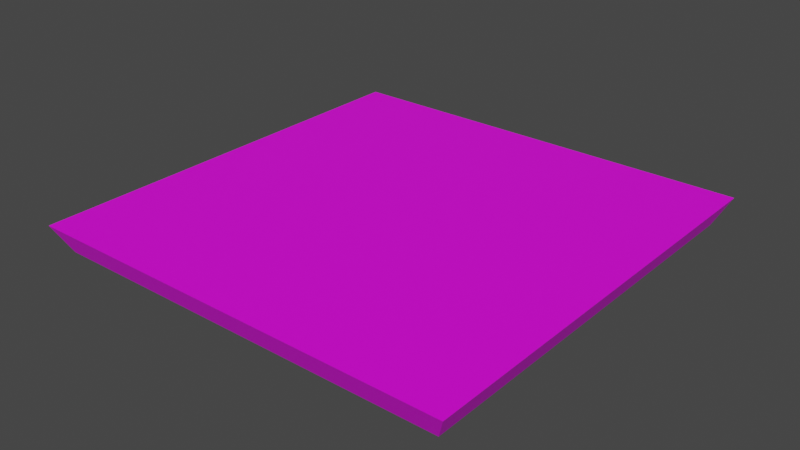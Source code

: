 # Source: 54001.blend  (saved by Blender 2.82.7; exported with 4.5.12 LTS)
import bpy
from mathutils import Matrix  # noqa: F401  (used for matrix-valued properties, if any)

bpy.ops.wm.read_factory_settings(use_empty=True)
scene = bpy.context.scene
scene.name = 'Scene'

# ---- collections
col_collection = bpy.data.collections.new('Collection'); scene.collection.children.link(col_collection)

# ---- images (referenced by path relative to the original .blend; pixels are not part of the script)
import os
ASSET_DIR = os.environ.get("B2B_ASSET_DIR", "")  # directory of the original .blend (textures are referenced by path, not embedded)
HERE = os.path.dirname(os.path.abspath(__file__))  # packed textures are extracted next to this script under _unpacked/

def load_image(name, relpath, width, height, colorspace="sRGB"):
    """Load a texture the original file referenced (path relative to the .blend, or extracted next to this script)."""
    p = next((c for c in (os.path.join(HERE, relpath), os.path.join(ASSET_DIR, relpath)) if relpath and os.path.exists(c)), "")
    if p:
        img = bpy.data.images.load(p, check_existing=True)
        img.name = name
    else:  # same state as the original file: an image datablock whose file is absent (Cycles renders it pink)
        img = bpy.data.images.new(name, width, height)
        img.source = "FILE"
        img.filepath = "//" + (relpath or name)
    img.colorspace_settings.name = colorspace
    return img
img_094_1_0_png = load_image('094_1-0.png', 'textures/094_1-0.png', 1024, 1024, 'sRGB')
img_067_14_0_png = load_image('067_14-0.png', 'textures/067_14-0.png', 1024, 1024, 'sRGB')

# ---- materials (node trees are filled in below, after node groups)
mat_094_1_0 = bpy.data.materials.new('094_1-0')
mat_094_1_0.use_transparent_shadow = False
mat_067_14_0 = bpy.data.materials.new('067_14-0')
mat_067_14_0.use_transparent_shadow = False

# ---- material node trees
mat_094_1_0.use_nodes = True; mat_094_1_0.node_tree.nodes.clear()
_N = mat_094_1_0.node_tree.nodes; _L = mat_094_1_0.node_tree.links
n0 = _N.new('ShaderNodeBsdfPrincipled'); n0.name = 'Principled BSDF'; n0.location = (0, 300)
n0.distribution = 'GGX'
n0.subsurface_method = 'BURLEY'
n0.inputs[3].default_value = 1.45
n0.inputs[27].default_value = (0.0, 0.0, 0.0, 1.0)
n0.inputs[28].default_value = 1.0
n1 = _N.new('ShaderNodeOutputMaterial'); n1.name = 'Material Output'; n1.location = (300, 300)
n2 = _N.new('ShaderNodeTexImage'); n2.name = 'Image Texture'; n2.location = (-300, 300)
n2.label = 'Base Color'
n2.image = img_094_1_0_png
_L.new(n0.outputs[0], n1.inputs[0])
_L.new(n2.outputs[0], n0.inputs[0])
n1.is_active_output = True
mat_067_14_0.use_nodes = True; mat_067_14_0.node_tree.nodes.clear()
_N = mat_067_14_0.node_tree.nodes; _L = mat_067_14_0.node_tree.links
n0 = _N.new('ShaderNodeBsdfPrincipled'); n0.name = 'Principled BSDF'; n0.location = (0, 300)
n0.distribution = 'GGX'
n0.subsurface_method = 'BURLEY'
n0.inputs[3].default_value = 1.45
n0.inputs[27].default_value = (0.0, 0.0, 0.0, 1.0)
n0.inputs[28].default_value = 1.0
n1 = _N.new('ShaderNodeOutputMaterial'); n1.name = 'Material Output'; n1.location = (300, 300)
n2 = _N.new('ShaderNodeTexImage'); n2.name = 'Image Texture'; n2.location = (-300, 300)
n2.label = 'Base Color'
n2.image = img_067_14_0_png
_L.new(n0.outputs[0], n1.inputs[0])
_L.new(n2.outputs[0], n0.inputs[0])
n1.is_active_output = True

# ---- world
world_world = bpy.data.worlds.new('World'); scene.world = world_world
world_world.use_nodes = True; world_world.node_tree.nodes.clear()
_N = world_world.node_tree.nodes; _L = world_world.node_tree.links
n0 = _N.new('ShaderNodeOutputWorld'); n0.name = 'World Output'; n0.location = (300, 300)
n1 = _N.new('ShaderNodeBackground'); n1.name = 'Background'; n1.location = (10, 300)
n1.inputs[0].default_value = (0.05088, 0.05088, 0.05088, 1.0)
_L.new(n1.outputs[0], n0.inputs[0])
n0.is_active_output = True
world_world.color = (0.05088, 0.05088, 0.05088)
world_world.use_sun_shadow = False
world_world.sun_shadow_jitter_overblur = 0.0

# ---- meshes
me_model54001 = bpy.data.meshes.new('model54001')
me_model54001.from_pydata([(0.0, 0.0, 0.0), (-128.0, -1.119e-05, 0.0), (-128.0, -128.0, 2.085e-05), (1.119e-05, -128.0, 2.085e-05), (-124.0, -4.0, -8.0), (-128.0, -1.119e-05, 0.0), (0.0, 0.0, 0.0), (-4.0, -4.0, -8.0), (-4.0, -124.0, -8.0), (1.119e-05, -128.0, 2.085e-05), (-128.0, -128.0, 2.085e-05), (-124.0, -124.0, -8.0), (-124.0, -124.0, -8.0), (-124.0, -4.0, -8.0), (-4.0, -4.0, -8.0), (-4.0, -124.0, -8.0)], [], [(0, 1, 2), (0, 2, 3), (4, 5, 6), (4, 6, 7), (8, 9, 10), (8, 10, 11), (12, 13, 14), (12, 14, 15), (11, 5, 4), (11, 10, 5), (9, 7, 6), (9, 8, 7)])
me_model54001.polygons.foreach_set('material_index', [0, 0, 1, 1, 1, 1, 0, 0, 1, 1, 1, 1])
_uv = me_model54001.uv_layers.new(name='model54001-uv')
_uv.uv.foreach_set('vector', [0.0, 0.0, 0.0, -1.0, 1.0, -1.0, 0.0, 0.0, 1.0, -1.0, 1.0, 0.0, 2.002, 0.9967, 2.004, 0.002709, 1.0, 0.00638, 2.002, 0.9967, 1.0, 0.00638, 0.9998, 0.9949, 0.0001197, 0.9981, 3.471e-05, 3.471e-05, 0.9999, 0.005679, 0.0001197, 0.9981, 0.9999, 0.005679, 0.9997, 0.9949, 1.0, 0.9997, 0.000313, 1.0, -0.0001129, 0.0003132, 1.0, 0.9997, -0.0001129, 0.0003132, 0.9997, -0.0001127, 0.9997, 0.9949, 2.004, 0.002709, 2.002, 0.9967, 0.9997, 0.9949, 0.9999, 0.005679, 2.004, 0.002709, 3.471e-05, 3.471e-05, 0.9998, 0.9949, 1.0, 0.00638, 3.471e-05, 3.471e-05, 0.0001197, 0.9981, 0.9998, 0.9949])
me_model54001.materials.append(mat_094_1_0)
me_model54001.materials.append(mat_067_14_0)
me_model54001.use_remesh_fix_poles = True
me_model54001.use_remesh_preserve_attributes = False
me_model54001.use_mirror_vertex_groups = False
me_model54001.update()

# ---- objects
ob_model54001_node = bpy.data.objects.new('model54001-node', me_model54001)

# ---- transforms, parenting, visibility, modifiers, constraints
ob_model54001_node.location = (0.0, 0.0, 0.0)
ob_model54001_node.lineart.crease_threshold = 0.0

# ---- collection membership
col_collection.objects.link(ob_model54001_node)

# ---- scene / render settings (as saved in the file)
scene.frame_start = 1; scene.frame_end = 250; scene.frame_set(1)
scene.render.engine = 'BLENDER_EEVEE_NEXT'
scene.cycles.use_denoising = False
scene.cycles.samples = 128
scene.cycles.sampling_pattern = 'TABULATED_SOBOL'
scene.cycles.use_adaptive_sampling = False
scene.cycles.use_light_tree = False
scene.view_settings.view_transform = 'Filmic'
bpy.context.view_layer.update()

# ---- added for rendering (the .blend has no active camera and no usable light): camera, sun
cam_auto = bpy.data.cameras.new('AutoCamera')
cam_auto.lens = 50.0
cam_auto.sensor_width = 36.0
cam_auto.clip_end = 2942.19
ob_auto_camera = bpy.data.objects.new('AutoCamera', cam_auto)
scene.collection.objects.link(ob_auto_camera)
ob_auto_camera.location = (103.647, -265.176, 130.118)
ob_auto_camera.rotation_euler = (1.09748, -7.21219e-08, 0.694738)
scene.camera = ob_auto_camera
light_auto_sun = bpy.data.lights.new('AutoSun', 'SUN')
light_auto_sun.energy = 3.0
light_auto_sun.angle = 0.0523599
ob_auto_sun = bpy.data.objects.new('AutoSun', light_auto_sun)
scene.collection.objects.link(ob_auto_sun)
ob_auto_sun.rotation_euler = (0.872665, 0.174533, 0.523599)
bpy.context.view_layer.update()
